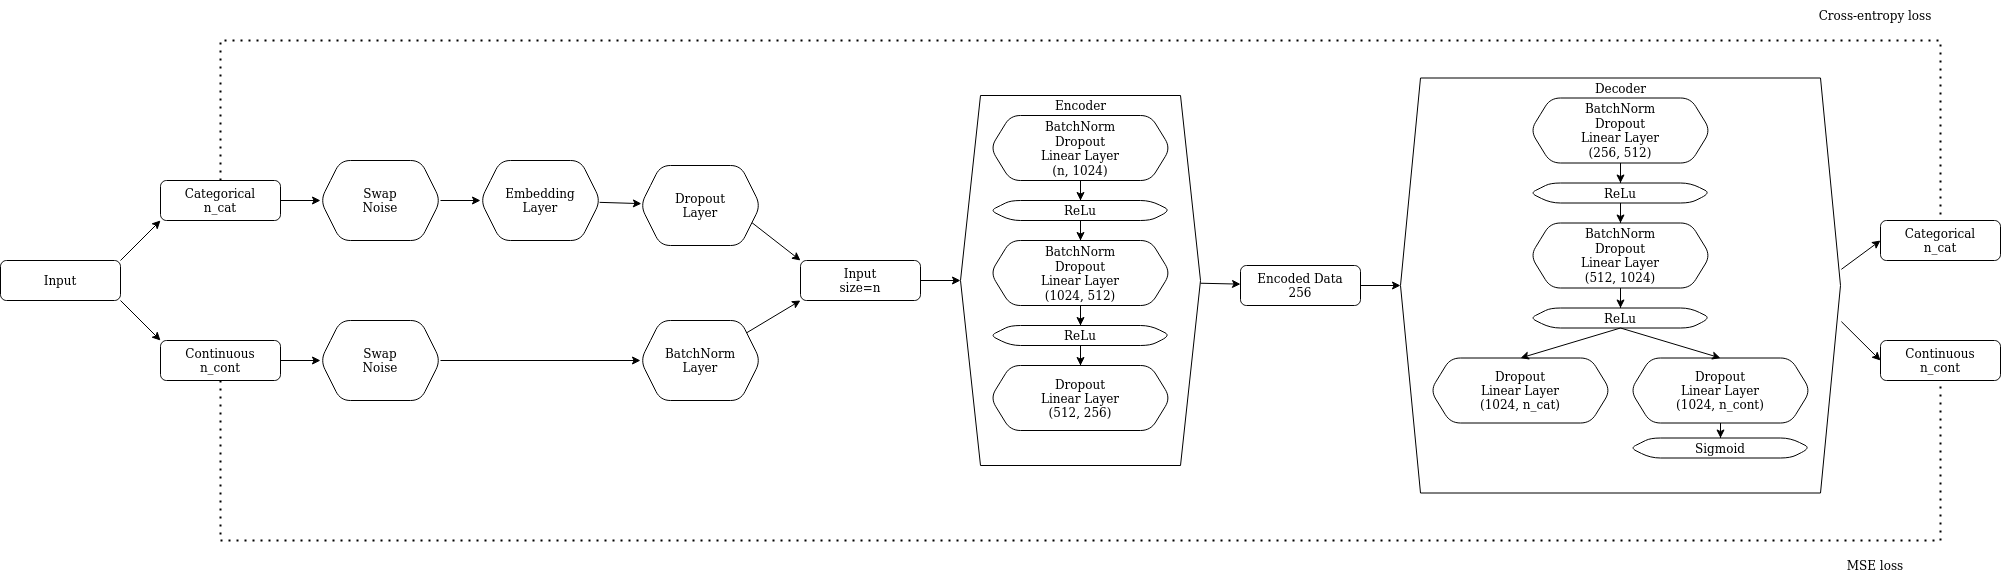

The diagram above was exported from draw.io. Its source (the exported page's mxGraphModel, read from the mxfile embedded in the PNG):
<mxGraphModel dx="1070" dy="845" grid="1" gridSize="10" guides="1" tooltips="1" connect="1" arrows="1" fold="1" page="1" pageScale="1" pageWidth="2336" pageHeight="1654" math="0" shadow="0">
  <root>
    <mxCell id="WIyWlLk6GJQsqaUBKTNV-0" />
    <mxCell id="WIyWlLk6GJQsqaUBKTNV-1" parent="WIyWlLk6GJQsqaUBKTNV-0" />
    <mxCell id="WIyWlLk6GJQsqaUBKTNV-3" value="Input" style="rounded=1;whiteSpace=wrap;html=1;fontSize=12;glass=0;strokeWidth=1;shadow=0;" parent="WIyWlLk6GJQsqaUBKTNV-1" vertex="1">
      <mxGeometry x="40" y="320" width="120" height="40" as="geometry" />
    </mxCell>
    <mxCell id="FAQ_bWWu8exR3fIXVf-T-44" value="" style="edgeStyle=orthogonalEdgeStyle;rounded=0;orthogonalLoop=1;jettySize=auto;html=1;" edge="1" parent="WIyWlLk6GJQsqaUBKTNV-1" source="2Eam4R9moQSZUIyMk55a-2" target="Cgo46Wsqk-lJKVoyqTOB-2">
      <mxGeometry relative="1" as="geometry" />
    </mxCell>
    <mxCell id="2Eam4R9moQSZUIyMk55a-2" value="&lt;div&gt;Categorical&lt;/div&gt;&lt;div&gt;n_cat&lt;br&gt;&lt;/div&gt;" style="rounded=1;whiteSpace=wrap;html=1;fontSize=12;glass=0;strokeWidth=1;shadow=0;" parent="WIyWlLk6GJQsqaUBKTNV-1" vertex="1">
      <mxGeometry x="200" y="240" width="120" height="40" as="geometry" />
    </mxCell>
    <mxCell id="FAQ_bWWu8exR3fIXVf-T-45" value="" style="edgeStyle=orthogonalEdgeStyle;rounded=0;orthogonalLoop=1;jettySize=auto;html=1;" edge="1" parent="WIyWlLk6GJQsqaUBKTNV-1" source="2Eam4R9moQSZUIyMk55a-6" target="FAQ_bWWu8exR3fIXVf-T-43">
      <mxGeometry relative="1" as="geometry" />
    </mxCell>
    <mxCell id="2Eam4R9moQSZUIyMk55a-6" value="&lt;div&gt;Continuous&lt;/div&gt;n_cont" style="rounded=1;whiteSpace=wrap;html=1;fontSize=12;glass=0;strokeWidth=1;shadow=0;" parent="WIyWlLk6GJQsqaUBKTNV-1" vertex="1">
      <mxGeometry x="200" y="400" width="120" height="40" as="geometry" />
    </mxCell>
    <mxCell id="2Eam4R9moQSZUIyMk55a-17" value="" style="edgeStyle=none;rounded=0;orthogonalLoop=1;jettySize=auto;html=1;" parent="WIyWlLk6GJQsqaUBKTNV-1" source="2Eam4R9moQSZUIyMk55a-14" target="2Eam4R9moQSZUIyMk55a-16" edge="1">
      <mxGeometry relative="1" as="geometry" />
    </mxCell>
    <mxCell id="2Eam4R9moQSZUIyMk55a-14" value="&lt;div&gt;Embedding&lt;/div&gt;&lt;div&gt;Layer&lt;br&gt;&lt;/div&gt;" style="shape=hexagon;perimeter=hexagonPerimeter2;whiteSpace=wrap;html=1;fixedSize=1;rounded=1;glass=0;strokeWidth=1;shadow=0;" parent="WIyWlLk6GJQsqaUBKTNV-1" vertex="1">
      <mxGeometry x="520" y="220" width="120" height="80" as="geometry" />
    </mxCell>
    <mxCell id="2Eam4R9moQSZUIyMk55a-40" style="edgeStyle=none;rounded=0;orthogonalLoop=1;jettySize=auto;html=1;exitX=1;exitY=0.75;exitDx=0;exitDy=0;entryX=0;entryY=0;entryDx=0;entryDy=0;" parent="WIyWlLk6GJQsqaUBKTNV-1" source="2Eam4R9moQSZUIyMk55a-16" target="2Eam4R9moQSZUIyMk55a-38" edge="1">
      <mxGeometry relative="1" as="geometry" />
    </mxCell>
    <mxCell id="2Eam4R9moQSZUIyMk55a-16" value="&lt;div&gt;Dropout&lt;/div&gt;&lt;div&gt;Layer&lt;br&gt;&lt;/div&gt;" style="shape=hexagon;perimeter=hexagonPerimeter2;whiteSpace=wrap;html=1;fixedSize=1;rounded=1;glass=0;strokeWidth=1;shadow=0;" parent="WIyWlLk6GJQsqaUBKTNV-1" vertex="1">
      <mxGeometry x="680" y="225" width="120" height="80" as="geometry" />
    </mxCell>
    <mxCell id="2Eam4R9moQSZUIyMk55a-39" value="" style="edgeStyle=none;rounded=0;orthogonalLoop=1;jettySize=auto;html=1;entryX=0;entryY=1;entryDx=0;entryDy=0;" parent="WIyWlLk6GJQsqaUBKTNV-1" source="2Eam4R9moQSZUIyMk55a-18" target="2Eam4R9moQSZUIyMk55a-38" edge="1">
      <mxGeometry relative="1" as="geometry" />
    </mxCell>
    <mxCell id="2Eam4R9moQSZUIyMk55a-18" value="&lt;div&gt;BatchNorm&lt;/div&gt;&lt;div&gt;Layer&lt;br&gt;&lt;/div&gt;" style="shape=hexagon;perimeter=hexagonPerimeter2;whiteSpace=wrap;html=1;fixedSize=1;rounded=1;glass=0;strokeWidth=1;shadow=0;" parent="WIyWlLk6GJQsqaUBKTNV-1" vertex="1">
      <mxGeometry x="680" y="380" width="120" height="80" as="geometry" />
    </mxCell>
    <mxCell id="2Eam4R9moQSZUIyMk55a-36" style="edgeStyle=none;rounded=0;orthogonalLoop=1;jettySize=auto;html=1;exitX=0.375;exitY=0;exitDx=0;exitDy=0;" parent="WIyWlLk6GJQsqaUBKTNV-1" source="2Eam4R9moQSZUIyMk55a-14" target="2Eam4R9moQSZUIyMk55a-14" edge="1">
      <mxGeometry relative="1" as="geometry" />
    </mxCell>
    <mxCell id="2Eam4R9moQSZUIyMk55a-42" value="" style="edgeStyle=none;rounded=0;orthogonalLoop=1;jettySize=auto;html=1;" parent="WIyWlLk6GJQsqaUBKTNV-1" source="2Eam4R9moQSZUIyMk55a-38" target="2Eam4R9moQSZUIyMk55a-41" edge="1">
      <mxGeometry relative="1" as="geometry" />
    </mxCell>
    <mxCell id="2Eam4R9moQSZUIyMk55a-38" value="&lt;div&gt;Input&lt;/div&gt;&lt;div&gt;size=n&lt;br&gt;&lt;/div&gt;" style="whiteSpace=wrap;html=1;rounded=1;glass=0;strokeWidth=1;shadow=0;" parent="WIyWlLk6GJQsqaUBKTNV-1" vertex="1">
      <mxGeometry x="840" y="320" width="120" height="40" as="geometry" />
    </mxCell>
    <mxCell id="2Eam4R9moQSZUIyMk55a-48" value="" style="edgeStyle=none;rounded=0;orthogonalLoop=1;jettySize=auto;html=1;" parent="WIyWlLk6GJQsqaUBKTNV-1" source="2Eam4R9moQSZUIyMk55a-41" target="2Eam4R9moQSZUIyMk55a-47" edge="1">
      <mxGeometry relative="1" as="geometry" />
    </mxCell>
    <mxCell id="2Eam4R9moQSZUIyMk55a-41" value="&lt;p style=&quot;line-height: 1.1&quot;&gt;&lt;br&gt;&lt;/p&gt;" style="shape=hexagon;perimeter=hexagonPerimeter2;whiteSpace=wrap;html=1;fixedSize=1;" parent="WIyWlLk6GJQsqaUBKTNV-1" vertex="1">
      <mxGeometry x="1000" y="155" width="240" height="370" as="geometry" />
    </mxCell>
    <mxCell id="2Eam4R9moQSZUIyMk55a-50" value="" style="edgeStyle=none;rounded=0;orthogonalLoop=1;jettySize=auto;html=1;" parent="WIyWlLk6GJQsqaUBKTNV-1" source="2Eam4R9moQSZUIyMk55a-47" edge="1">
      <mxGeometry relative="1" as="geometry">
        <mxPoint x="1440" y="345" as="targetPoint" />
      </mxGeometry>
    </mxCell>
    <mxCell id="2Eam4R9moQSZUIyMk55a-47" value="&lt;div&gt;Encoded Data&lt;/div&gt;&lt;div&gt;256&lt;br&gt;&lt;/div&gt;" style="rounded=1;whiteSpace=wrap;html=1;" parent="WIyWlLk6GJQsqaUBKTNV-1" vertex="1">
      <mxGeometry x="1280" y="325" width="120" height="40" as="geometry" />
    </mxCell>
    <mxCell id="2Eam4R9moQSZUIyMk55a-73" value="Encoder" style="text;html=1;align=center;verticalAlign=middle;resizable=0;points=[];autosize=1;strokeColor=none;fillColor=none;" parent="WIyWlLk6GJQsqaUBKTNV-1" vertex="1">
      <mxGeometry x="1085" y="155" width="70" height="20" as="geometry" />
    </mxCell>
    <mxCell id="FAQ_bWWu8exR3fIXVf-T-46" value="" style="edgeStyle=orthogonalEdgeStyle;rounded=0;orthogonalLoop=1;jettySize=auto;html=1;" edge="1" parent="WIyWlLk6GJQsqaUBKTNV-1" source="Cgo46Wsqk-lJKVoyqTOB-2" target="2Eam4R9moQSZUIyMk55a-14">
      <mxGeometry relative="1" as="geometry" />
    </mxCell>
    <mxCell id="Cgo46Wsqk-lJKVoyqTOB-2" value="&lt;div&gt;Swap&lt;/div&gt;&lt;div&gt;Noise&lt;br&gt;&lt;/div&gt;" style="shape=hexagon;perimeter=hexagonPerimeter2;whiteSpace=wrap;html=1;fixedSize=1;rounded=1;glass=0;strokeWidth=1;shadow=0;" parent="WIyWlLk6GJQsqaUBKTNV-1" vertex="1">
      <mxGeometry x="360" y="220" width="120" height="80" as="geometry" />
    </mxCell>
    <mxCell id="FAQ_bWWu8exR3fIXVf-T-9" value="" style="edgeStyle=orthogonalEdgeStyle;rounded=0;orthogonalLoop=1;jettySize=auto;html=1;entryX=0.5;entryY=0;entryDx=0;entryDy=0;" edge="1" parent="WIyWlLk6GJQsqaUBKTNV-1" source="FAQ_bWWu8exR3fIXVf-T-2" target="FAQ_bWWu8exR3fIXVf-T-3">
      <mxGeometry relative="1" as="geometry" />
    </mxCell>
    <mxCell id="FAQ_bWWu8exR3fIXVf-T-2" value="&lt;div&gt;BatchNorm&lt;br&gt;&lt;/div&gt;&lt;div&gt;Dropout&lt;br&gt;&lt;/div&gt;&lt;div&gt;Linear Layer&lt;/div&gt;&lt;div&gt;(n, 1024)&lt;br&gt;&lt;/div&gt;" style="shape=hexagon;perimeter=hexagonPerimeter2;whiteSpace=wrap;html=1;fixedSize=1;rounded=1;glass=0;strokeWidth=1;shadow=0;" vertex="1" parent="WIyWlLk6GJQsqaUBKTNV-1">
      <mxGeometry x="1030" y="175" width="180" height="65" as="geometry" />
    </mxCell>
    <mxCell id="FAQ_bWWu8exR3fIXVf-T-10" value="" style="edgeStyle=orthogonalEdgeStyle;rounded=0;orthogonalLoop=1;jettySize=auto;html=1;" edge="1" parent="WIyWlLk6GJQsqaUBKTNV-1" source="FAQ_bWWu8exR3fIXVf-T-3" target="FAQ_bWWu8exR3fIXVf-T-5">
      <mxGeometry relative="1" as="geometry" />
    </mxCell>
    <mxCell id="FAQ_bWWu8exR3fIXVf-T-3" value="ReLu" style="shape=hexagon;perimeter=hexagonPerimeter2;whiteSpace=wrap;html=1;fixedSize=1;rounded=1;glass=0;strokeWidth=1;shadow=0;" vertex="1" parent="WIyWlLk6GJQsqaUBKTNV-1">
      <mxGeometry x="1030" y="260" width="180" height="20" as="geometry" />
    </mxCell>
    <mxCell id="FAQ_bWWu8exR3fIXVf-T-13" value="" style="edgeStyle=orthogonalEdgeStyle;rounded=0;orthogonalLoop=1;jettySize=auto;html=1;" edge="1" parent="WIyWlLk6GJQsqaUBKTNV-1" source="FAQ_bWWu8exR3fIXVf-T-4" target="FAQ_bWWu8exR3fIXVf-T-6">
      <mxGeometry relative="1" as="geometry" />
    </mxCell>
    <mxCell id="FAQ_bWWu8exR3fIXVf-T-4" value="ReLu" style="shape=hexagon;perimeter=hexagonPerimeter2;whiteSpace=wrap;html=1;fixedSize=1;rounded=1;glass=0;strokeWidth=1;shadow=0;" vertex="1" parent="WIyWlLk6GJQsqaUBKTNV-1">
      <mxGeometry x="1030" y="385" width="180" height="20" as="geometry" />
    </mxCell>
    <mxCell id="FAQ_bWWu8exR3fIXVf-T-12" value="" style="edgeStyle=orthogonalEdgeStyle;rounded=0;orthogonalLoop=1;jettySize=auto;html=1;entryX=0.5;entryY=0;entryDx=0;entryDy=0;" edge="1" parent="WIyWlLk6GJQsqaUBKTNV-1" source="FAQ_bWWu8exR3fIXVf-T-5" target="FAQ_bWWu8exR3fIXVf-T-4">
      <mxGeometry relative="1" as="geometry">
        <mxPoint x="1120" y="390" as="targetPoint" />
      </mxGeometry>
    </mxCell>
    <mxCell id="FAQ_bWWu8exR3fIXVf-T-5" value="&lt;div&gt;BatchNorm&lt;br&gt;&lt;/div&gt;&lt;div&gt;Dropout&lt;br&gt;&lt;/div&gt;&lt;div&gt;Linear Layer&lt;/div&gt;&lt;div&gt;(1024, 512)&lt;br&gt;&lt;/div&gt;" style="shape=hexagon;perimeter=hexagonPerimeter2;whiteSpace=wrap;html=1;fixedSize=1;rounded=1;glass=0;strokeWidth=1;shadow=0;" vertex="1" parent="WIyWlLk6GJQsqaUBKTNV-1">
      <mxGeometry x="1030" y="300" width="180" height="65" as="geometry" />
    </mxCell>
    <mxCell id="FAQ_bWWu8exR3fIXVf-T-6" value="&lt;div&gt;Dropout&lt;br&gt;&lt;/div&gt;&lt;div&gt;Linear Layer&lt;/div&gt;&lt;div&gt;(512, 256)&lt;br&gt;&lt;/div&gt;" style="shape=hexagon;perimeter=hexagonPerimeter2;whiteSpace=wrap;html=1;fixedSize=1;rounded=1;glass=0;strokeWidth=1;shadow=0;" vertex="1" parent="WIyWlLk6GJQsqaUBKTNV-1">
      <mxGeometry x="1030" y="425" width="180" height="65" as="geometry" />
    </mxCell>
    <mxCell id="FAQ_bWWu8exR3fIXVf-T-14" value="&lt;p style=&quot;line-height: 1.1&quot;&gt;&lt;br&gt;&lt;/p&gt;" style="shape=hexagon;perimeter=hexagonPerimeter2;whiteSpace=wrap;html=1;fixedSize=1;" vertex="1" parent="WIyWlLk6GJQsqaUBKTNV-1">
      <mxGeometry x="1440" y="137.5" width="440" height="415" as="geometry" />
    </mxCell>
    <mxCell id="FAQ_bWWu8exR3fIXVf-T-15" value="Decoder" style="text;html=1;align=center;verticalAlign=middle;resizable=0;points=[];autosize=1;strokeColor=none;fillColor=none;" vertex="1" parent="WIyWlLk6GJQsqaUBKTNV-1">
      <mxGeometry x="1625" y="137.5" width="70" height="20" as="geometry" />
    </mxCell>
    <mxCell id="FAQ_bWWu8exR3fIXVf-T-16" value="" style="edgeStyle=orthogonalEdgeStyle;rounded=0;orthogonalLoop=1;jettySize=auto;html=1;entryX=0.5;entryY=0;entryDx=0;entryDy=0;" edge="1" parent="WIyWlLk6GJQsqaUBKTNV-1" source="FAQ_bWWu8exR3fIXVf-T-17" target="FAQ_bWWu8exR3fIXVf-T-19">
      <mxGeometry relative="1" as="geometry" />
    </mxCell>
    <mxCell id="FAQ_bWWu8exR3fIXVf-T-17" value="&lt;div&gt;BatchNorm&lt;br&gt;&lt;/div&gt;&lt;div&gt;Dropout&lt;br&gt;&lt;/div&gt;&lt;div&gt;Linear Layer&lt;/div&gt;&lt;div&gt;(256, 512)&lt;br&gt;&lt;/div&gt;" style="shape=hexagon;perimeter=hexagonPerimeter2;whiteSpace=wrap;html=1;fixedSize=1;rounded=1;glass=0;strokeWidth=1;shadow=0;" vertex="1" parent="WIyWlLk6GJQsqaUBKTNV-1">
      <mxGeometry x="1570" y="157.5" width="180" height="65" as="geometry" />
    </mxCell>
    <mxCell id="FAQ_bWWu8exR3fIXVf-T-18" value="" style="edgeStyle=orthogonalEdgeStyle;rounded=0;orthogonalLoop=1;jettySize=auto;html=1;" edge="1" parent="WIyWlLk6GJQsqaUBKTNV-1" source="FAQ_bWWu8exR3fIXVf-T-19" target="FAQ_bWWu8exR3fIXVf-T-23">
      <mxGeometry relative="1" as="geometry" />
    </mxCell>
    <mxCell id="FAQ_bWWu8exR3fIXVf-T-19" value="ReLu" style="shape=hexagon;perimeter=hexagonPerimeter2;whiteSpace=wrap;html=1;fixedSize=1;rounded=1;glass=0;strokeWidth=1;shadow=0;" vertex="1" parent="WIyWlLk6GJQsqaUBKTNV-1">
      <mxGeometry x="1570" y="242.5" width="180" height="20" as="geometry" />
    </mxCell>
    <mxCell id="FAQ_bWWu8exR3fIXVf-T-26" value="" style="edgeStyle=orthogonalEdgeStyle;rounded=0;orthogonalLoop=1;jettySize=auto;html=1;" edge="1" parent="WIyWlLk6GJQsqaUBKTNV-1" source="FAQ_bWWu8exR3fIXVf-T-23" target="FAQ_bWWu8exR3fIXVf-T-25">
      <mxGeometry relative="1" as="geometry" />
    </mxCell>
    <mxCell id="FAQ_bWWu8exR3fIXVf-T-23" value="&lt;div&gt;BatchNorm&lt;br&gt;&lt;/div&gt;&lt;div&gt;Dropout&lt;br&gt;&lt;/div&gt;&lt;div&gt;Linear Layer&lt;/div&gt;&lt;div&gt;(512, 1024)&lt;br&gt;&lt;/div&gt;" style="shape=hexagon;perimeter=hexagonPerimeter2;whiteSpace=wrap;html=1;fixedSize=1;rounded=1;glass=0;strokeWidth=1;shadow=0;" vertex="1" parent="WIyWlLk6GJQsqaUBKTNV-1">
      <mxGeometry x="1570" y="282.5" width="180" height="65" as="geometry" />
    </mxCell>
    <mxCell id="FAQ_bWWu8exR3fIXVf-T-25" value="ReLu" style="shape=hexagon;perimeter=hexagonPerimeter2;whiteSpace=wrap;html=1;fixedSize=1;rounded=1;glass=0;strokeWidth=1;shadow=0;" vertex="1" parent="WIyWlLk6GJQsqaUBKTNV-1">
      <mxGeometry x="1570" y="367.5" width="180" height="20" as="geometry" />
    </mxCell>
    <mxCell id="FAQ_bWWu8exR3fIXVf-T-27" value="&lt;div&gt;Dropout&lt;br&gt;&lt;/div&gt;&lt;div&gt;Linear Layer&lt;/div&gt;&lt;div&gt;(1024, n_cat)&lt;br&gt;&lt;/div&gt;" style="shape=hexagon;perimeter=hexagonPerimeter2;whiteSpace=wrap;html=1;fixedSize=1;rounded=1;glass=0;strokeWidth=1;shadow=0;" vertex="1" parent="WIyWlLk6GJQsqaUBKTNV-1">
      <mxGeometry x="1470" y="417.5" width="180" height="65" as="geometry" />
    </mxCell>
    <mxCell id="FAQ_bWWu8exR3fIXVf-T-34" value="" style="edgeStyle=orthogonalEdgeStyle;rounded=0;orthogonalLoop=1;jettySize=auto;html=1;" edge="1" parent="WIyWlLk6GJQsqaUBKTNV-1" source="FAQ_bWWu8exR3fIXVf-T-28" target="FAQ_bWWu8exR3fIXVf-T-33">
      <mxGeometry relative="1" as="geometry" />
    </mxCell>
    <mxCell id="FAQ_bWWu8exR3fIXVf-T-28" value="&lt;div&gt;Dropout&lt;br&gt;&lt;/div&gt;&lt;div&gt;Linear Layer&lt;/div&gt;&lt;div&gt;(1024, n_cont)&lt;br&gt;&lt;/div&gt;" style="shape=hexagon;perimeter=hexagonPerimeter2;whiteSpace=wrap;html=1;fixedSize=1;rounded=1;glass=0;strokeWidth=1;shadow=0;" vertex="1" parent="WIyWlLk6GJQsqaUBKTNV-1">
      <mxGeometry x="1670" y="417.5" width="180" height="65" as="geometry" />
    </mxCell>
    <mxCell id="FAQ_bWWu8exR3fIXVf-T-31" value="" style="endArrow=classic;html=1;rounded=0;entryX=0.5;entryY=0;entryDx=0;entryDy=0;exitX=0.5;exitY=1;exitDx=0;exitDy=0;" edge="1" parent="WIyWlLk6GJQsqaUBKTNV-1" source="FAQ_bWWu8exR3fIXVf-T-25" target="FAQ_bWWu8exR3fIXVf-T-28">
      <mxGeometry width="50" height="50" relative="1" as="geometry">
        <mxPoint x="1660" y="397.5" as="sourcePoint" />
        <mxPoint x="1690" y="417.5" as="targetPoint" />
      </mxGeometry>
    </mxCell>
    <mxCell id="FAQ_bWWu8exR3fIXVf-T-32" value="" style="endArrow=classic;html=1;rounded=0;entryX=0.5;entryY=0;entryDx=0;entryDy=0;exitX=0.5;exitY=1;exitDx=0;exitDy=0;" edge="1" parent="WIyWlLk6GJQsqaUBKTNV-1" source="FAQ_bWWu8exR3fIXVf-T-25" target="FAQ_bWWu8exR3fIXVf-T-27">
      <mxGeometry width="50" height="50" relative="1" as="geometry">
        <mxPoint x="1640" y="467.5" as="sourcePoint" />
        <mxPoint x="1690" y="417.5" as="targetPoint" />
      </mxGeometry>
    </mxCell>
    <mxCell id="FAQ_bWWu8exR3fIXVf-T-33" value="Sigmoid" style="shape=hexagon;perimeter=hexagonPerimeter2;whiteSpace=wrap;html=1;fixedSize=1;rounded=1;glass=0;strokeWidth=1;shadow=0;" vertex="1" parent="WIyWlLk6GJQsqaUBKTNV-1">
      <mxGeometry x="1670" y="497.5" width="180" height="20" as="geometry" />
    </mxCell>
    <mxCell id="FAQ_bWWu8exR3fIXVf-T-36" value="&lt;div&gt;Categorical&lt;/div&gt;n_cat" style="rounded=1;whiteSpace=wrap;html=1;" vertex="1" parent="WIyWlLk6GJQsqaUBKTNV-1">
      <mxGeometry x="1920" y="280" width="120" height="40" as="geometry" />
    </mxCell>
    <mxCell id="FAQ_bWWu8exR3fIXVf-T-37" value="&lt;div&gt;Continuous&lt;/div&gt;n_cont" style="rounded=1;whiteSpace=wrap;html=1;" vertex="1" parent="WIyWlLk6GJQsqaUBKTNV-1">
      <mxGeometry x="1920" y="400" width="120" height="40" as="geometry" />
    </mxCell>
    <mxCell id="FAQ_bWWu8exR3fIXVf-T-38" value="" style="endArrow=classic;html=1;rounded=0;entryX=0;entryY=0.5;entryDx=0;entryDy=0;exitX=1.002;exitY=0.587;exitDx=0;exitDy=0;exitPerimeter=0;" edge="1" parent="WIyWlLk6GJQsqaUBKTNV-1" source="FAQ_bWWu8exR3fIXVf-T-14" target="FAQ_bWWu8exR3fIXVf-T-37">
      <mxGeometry width="50" height="50" relative="1" as="geometry">
        <mxPoint x="1580" y="490" as="sourcePoint" />
        <mxPoint x="1630" y="440" as="targetPoint" />
      </mxGeometry>
    </mxCell>
    <mxCell id="FAQ_bWWu8exR3fIXVf-T-39" value="" style="endArrow=classic;html=1;rounded=0;entryX=0;entryY=0.5;entryDx=0;entryDy=0;exitX=1.002;exitY=0.461;exitDx=0;exitDy=0;exitPerimeter=0;" edge="1" parent="WIyWlLk6GJQsqaUBKTNV-1" source="FAQ_bWWu8exR3fIXVf-T-14" target="FAQ_bWWu8exR3fIXVf-T-36">
      <mxGeometry width="50" height="50" relative="1" as="geometry">
        <mxPoint x="1580" y="490" as="sourcePoint" />
        <mxPoint x="1630" y="440" as="targetPoint" />
      </mxGeometry>
    </mxCell>
    <mxCell id="FAQ_bWWu8exR3fIXVf-T-40" value="" style="endArrow=none;dashed=1;html=1;dashPattern=1 3;strokeWidth=2;rounded=0;entryX=0.5;entryY=1;entryDx=0;entryDy=0;exitX=0.5;exitY=1;exitDx=0;exitDy=0;" edge="1" parent="WIyWlLk6GJQsqaUBKTNV-1" source="2Eam4R9moQSZUIyMk55a-6" target="FAQ_bWWu8exR3fIXVf-T-37">
      <mxGeometry width="50" height="50" relative="1" as="geometry">
        <mxPoint x="1920" y="590" as="sourcePoint" />
        <mxPoint x="1630" y="440" as="targetPoint" />
        <Array as="points">
          <mxPoint x="260" y="600" />
          <mxPoint x="1980" y="600" />
        </Array>
      </mxGeometry>
    </mxCell>
    <mxCell id="FAQ_bWWu8exR3fIXVf-T-41" value="" style="endArrow=classic;html=1;rounded=0;entryX=0;entryY=1;entryDx=0;entryDy=0;exitX=1;exitY=0;exitDx=0;exitDy=0;" edge="1" parent="WIyWlLk6GJQsqaUBKTNV-1" source="WIyWlLk6GJQsqaUBKTNV-3" target="2Eam4R9moQSZUIyMk55a-2">
      <mxGeometry width="50" height="50" relative="1" as="geometry">
        <mxPoint x="400" y="490" as="sourcePoint" />
        <mxPoint x="450" y="440" as="targetPoint" />
      </mxGeometry>
    </mxCell>
    <mxCell id="FAQ_bWWu8exR3fIXVf-T-42" value="" style="endArrow=classic;html=1;rounded=0;exitX=1;exitY=1;exitDx=0;exitDy=0;entryX=0;entryY=0;entryDx=0;entryDy=0;" edge="1" parent="WIyWlLk6GJQsqaUBKTNV-1" source="WIyWlLk6GJQsqaUBKTNV-3" target="2Eam4R9moQSZUIyMk55a-6">
      <mxGeometry width="50" height="50" relative="1" as="geometry">
        <mxPoint x="400" y="490" as="sourcePoint" />
        <mxPoint x="450" y="440" as="targetPoint" />
      </mxGeometry>
    </mxCell>
    <mxCell id="FAQ_bWWu8exR3fIXVf-T-43" value="&lt;div&gt;Swap&lt;/div&gt;&lt;div&gt;Noise&lt;br&gt;&lt;/div&gt;" style="shape=hexagon;perimeter=hexagonPerimeter2;whiteSpace=wrap;html=1;fixedSize=1;rounded=1;glass=0;strokeWidth=1;shadow=0;" vertex="1" parent="WIyWlLk6GJQsqaUBKTNV-1">
      <mxGeometry x="360" y="380" width="120" height="80" as="geometry" />
    </mxCell>
    <mxCell id="FAQ_bWWu8exR3fIXVf-T-47" value="" style="endArrow=classic;html=1;rounded=0;exitX=1;exitY=0.5;exitDx=0;exitDy=0;entryX=0;entryY=0.5;entryDx=0;entryDy=0;" edge="1" parent="WIyWlLk6GJQsqaUBKTNV-1" source="FAQ_bWWu8exR3fIXVf-T-43" target="2Eam4R9moQSZUIyMk55a-18">
      <mxGeometry width="50" height="50" relative="1" as="geometry">
        <mxPoint x="620" y="490" as="sourcePoint" />
        <mxPoint x="670" y="440" as="targetPoint" />
      </mxGeometry>
    </mxCell>
    <mxCell id="FAQ_bWWu8exR3fIXVf-T-49" value="" style="endArrow=none;dashed=1;html=1;dashPattern=1 3;strokeWidth=2;rounded=0;entryX=0.5;entryY=0;entryDx=0;entryDy=0;exitX=0.5;exitY=0;exitDx=0;exitDy=0;" edge="1" parent="WIyWlLk6GJQsqaUBKTNV-1" source="2Eam4R9moQSZUIyMk55a-2" target="FAQ_bWWu8exR3fIXVf-T-36">
      <mxGeometry width="50" height="50" relative="1" as="geometry">
        <mxPoint x="1760" y="340" as="sourcePoint" />
        <mxPoint x="1810" y="290" as="targetPoint" />
        <Array as="points">
          <mxPoint x="260" y="100" />
          <mxPoint x="1980" y="100" />
        </Array>
      </mxGeometry>
    </mxCell>
    <mxCell id="FAQ_bWWu8exR3fIXVf-T-51" value="Cross-entropy loss" style="text;html=1;strokeColor=none;fillColor=none;align=center;verticalAlign=middle;whiteSpace=wrap;rounded=0;" vertex="1" parent="WIyWlLk6GJQsqaUBKTNV-1">
      <mxGeometry x="1850" y="60" width="130" height="30" as="geometry" />
    </mxCell>
    <mxCell id="FAQ_bWWu8exR3fIXVf-T-52" value="MSE loss" style="text;html=1;strokeColor=none;fillColor=none;align=center;verticalAlign=middle;whiteSpace=wrap;rounded=0;" vertex="1" parent="WIyWlLk6GJQsqaUBKTNV-1">
      <mxGeometry x="1850" y="610" width="130" height="30" as="geometry" />
    </mxCell>
  </root>
</mxGraphModel>